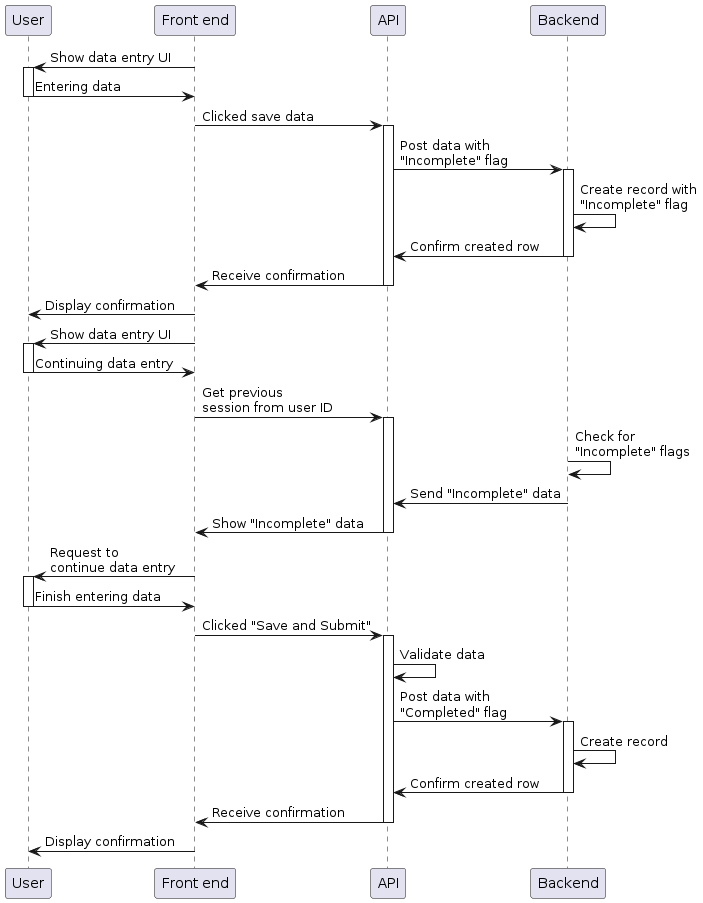

The diagram above was rendered by PlantUML. Its source (embedded in the PNG):
@startuml

' Logged in user enters data manually in more than one session.

participant "User" as u
participant "Front end" as f
participant "API" as api
participant "Backend" as db

f -> u ++: Show data entry UI
u -> f --: Entering data
f -> api ++: Clicked save data
api -> db ++: Post data with\n"Incomplete" flag
db -> db : Create record with\n"Incomplete" flag
db -> api --: Confirm created row
api -> f --: Receive confirmation
f -> u --: Display confirmation

f -> u ++: Show data entry UI
u -> f --: Continuing data entry
f -> api ++: Get previous\nsession from user ID
db -> db : Check for\n"Incomplete" flags
db -> api --: Send "Incomplete" data
api -> f --: Show "Incomplete" data
f -> u ++: Request to \ncontinue data entry
u -> f --: Finish entering data
f -> api ++: Clicked "Save and Submit"
api -> api : Validate data
api -> db ++: Post data with\n"Completed" flag
db -> db : Create record
db -> api --: Confirm created row
api -> f --: Receive confirmation
f -> u --: Display confirmation
@enduml